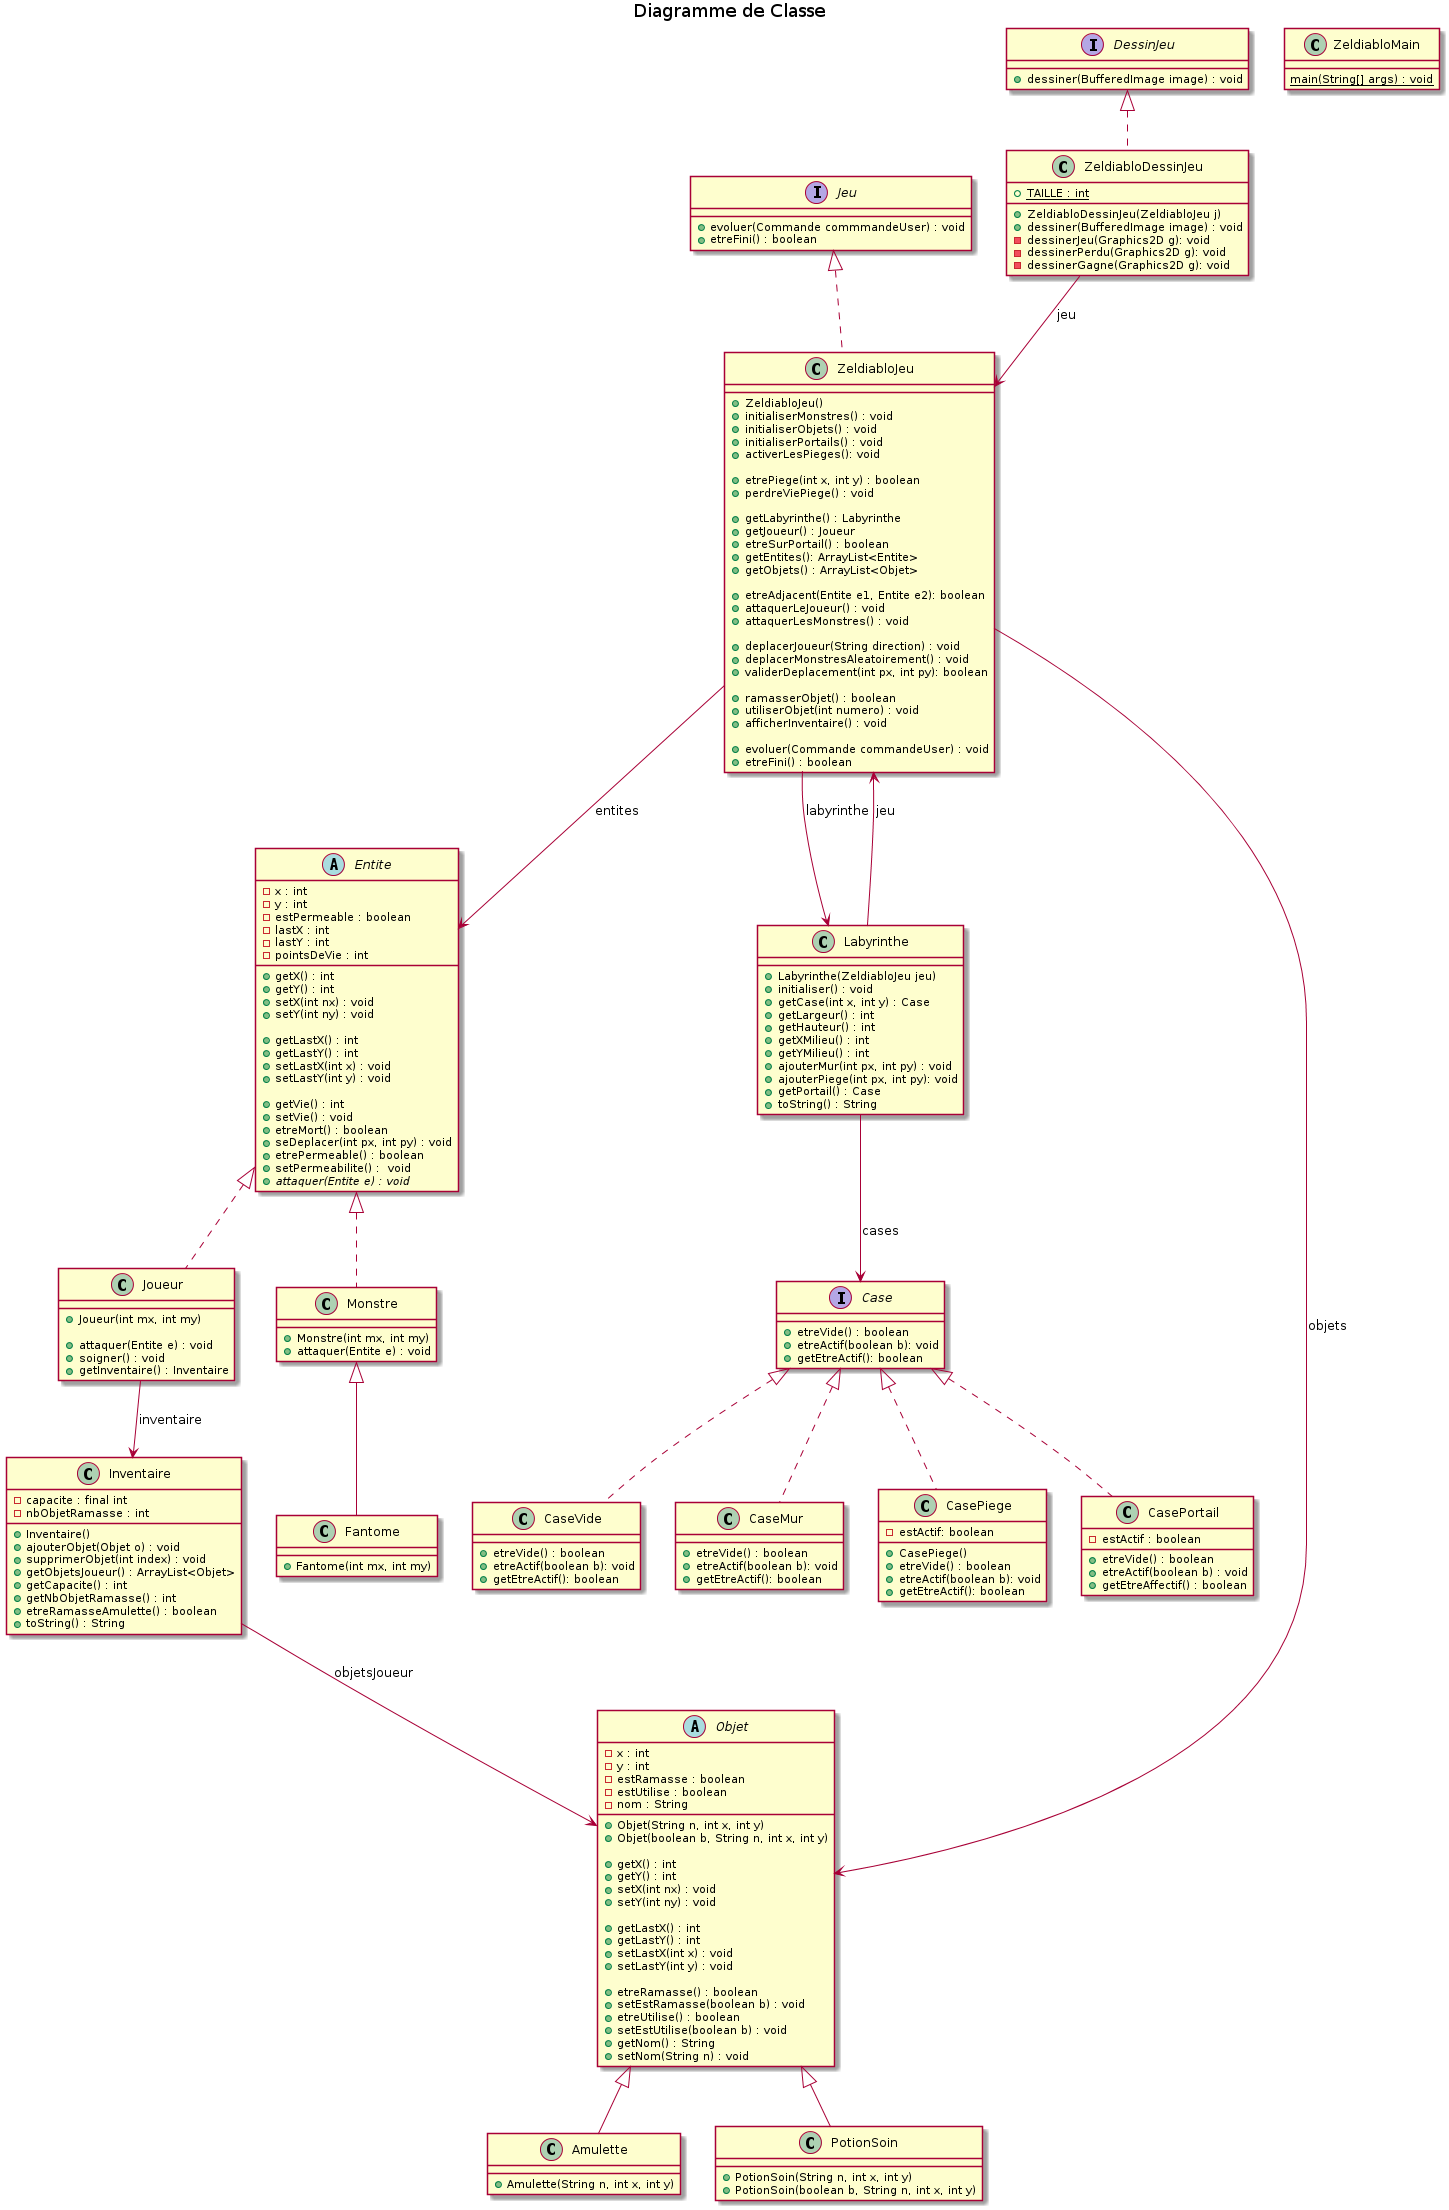

The diagram above was rendered by PlantUML. Its source (embedded in the PNG):
@startuml
title Diagramme de Classe

class ZeldiabloJeu implements Jeu {
+ZeldiabloJeu()
+initialiserMonstres() : void
+initialiserObjets() : void
+initialiserPortails() : void
+activerLesPieges(): void

+etrePiege(int x, int y) : boolean
+perdreViePiege() : void

+getLabyrinthe() : Labyrinthe
+getJoueur() : Joueur
+etreSurPortail() : boolean
+getEntites(): ArrayList<Entite>
+getObjets() : ArrayList<Objet>

+etreAdjacent(Entite e1, Entite e2): boolean
+attaquerLeJoueur() : void
+attaquerLesMonstres() : void

+deplacerJoueur(String direction) : void
+deplacerMonstresAleatoirement() : void
+validerDeplacement(int px, int py): boolean

+ramasserObjet() : boolean
+utiliserObjet(int numero) : void
+afficherInventaire() : void

+evoluer(Commande commandeUser) : void
+etreFini() : boolean
}

abstract class Entite {
-x : int
-y : int
-estPermeable : boolean
-lastX : int
-lastY : int
-pointsDeVie : int
+getX() : int
+getY() : int
+setX(int nx) : void
+setY(int ny) : void

+getLastX() : int
+getLastY() : int
+setLastX(int x) : void
+setLastY(int y) : void

+getVie() : int
+setVie() : void
+etreMort() : boolean
+seDeplacer(int px, int py) : void
+etrePermeable() : boolean
+setPermeabilite() :  void
{abstract} +attaquer(Entite e) : void
}

class Joueur implements Entite {
+Joueur(int mx, int my)

+attaquer(Entite e) : void
+soigner() : void
+getInventaire() : Inventaire
}

class Monstre implements Entite {
+Monstre(int mx, int my)
+attaquer(Entite e) : void
}

class Inventaire {
-capacite : final int
-nbObjetRamasse : int
+Inventaire()
+ajouterObjet(Objet o) : void
+supprimerObjet(int index) : void
+getObjetsJoueur() : ArrayList<Objet>
+getCapacite() : int
+getNbObjetRamasse() : int
+etreRamasseAmulette() : boolean
+toString() : String
}

class Fantome extends Monstre {
+Fantome(int mx, int my)
}

class Labyrinthe {
+Labyrinthe(ZeldiabloJeu jeu)
+initialiser() : void
+getCase(int x, int y) : Case
+getLargeur() : int
+getHauteur() : int
+getXMilieu() : int
+getYMilieu() : int
+ajouterMur(int px, int py) : void
+ajouterPiege(int px, int py): void
+getPortail() : Case
+toString() : String
}

interface Case {
+etreVide() : boolean
+etreActif(boolean b): void
+getEtreActif(): boolean
}

class CaseVide implements Case {
+etreVide() : boolean
+etreActif(boolean b): void
+getEtreActif(): boolean
}

class CaseMur implements Case {
+etreVide() : boolean
+etreActif(boolean b): void
+getEtreActif(): boolean
}

class CasePiege implements Case {
-estActif: boolean
+CasePiege()
+etreVide() : boolean
+etreActif(boolean b): void
+getEtreActif(): boolean

}

class CasePortail implements Case {
-estActif : boolean

+etreVide() : boolean
+etreActif(boolean b) : void 
+getEtreAffectif() : boolean
}

abstract class Objet {
-x : int
-y : int
-estRamasse : boolean
-estUtilise : boolean
-nom : String

+Objet(String n, int x, int y)
+Objet(boolean b, String n, int x, int y)

+getX() : int
+getY() : int
+setX(int nx) : void
+setY(int ny) : void

+getLastX() : int
+getLastY() : int
+setLastX(int x) : void
+setLastY(int y) : void

+etreRamasse() : boolean
+setEstRamasse(boolean b) : void
+etreUtilise() : boolean
+setEstUtilise(boolean b) : void
+getNom() : String
+setNom(String n) : void
}

class Amulette extends Objet {
+Amulette(String n, int x, int y)
}

class PotionSoin extends Objet {
+PotionSoin(String n, int x, int y)
+PotionSoin(boolean b, String n, int x, int y)
}

class ZeldiabloDessinJeu implements DessinJeu {
{static}+TAILLE : int
+ZeldiabloDessinJeu(ZeldiabloJeu j)
+dessiner(BufferedImage image) : void
-dessinerJeu(Graphics2D g): void
-dessinerPerdu(Graphics2D g): void
-dessinerGagne(Graphics2D g): void
}

interface DessinJeu {
+dessiner(BufferedImage image) : void
}

interface Jeu {
+evoluer(Commande commmandeUser) : void
+etreFini() : boolean
}

class ZeldiabloMain {
{static} main(String[] args) : void
}

Joueur --> Inventaire : inventaire
Inventaire --> Objet : objetsJoueur
ZeldiabloJeu --> Labyrinthe : labyrinthe
ZeldiabloJeu --> Entite : entites
ZeldiabloJeu --> Objet : objets
Labyrinthe --> ZeldiabloJeu : jeu
Labyrinthe --> Case : cases
ZeldiabloDessinJeu --> ZeldiabloJeu : jeu
@enduml